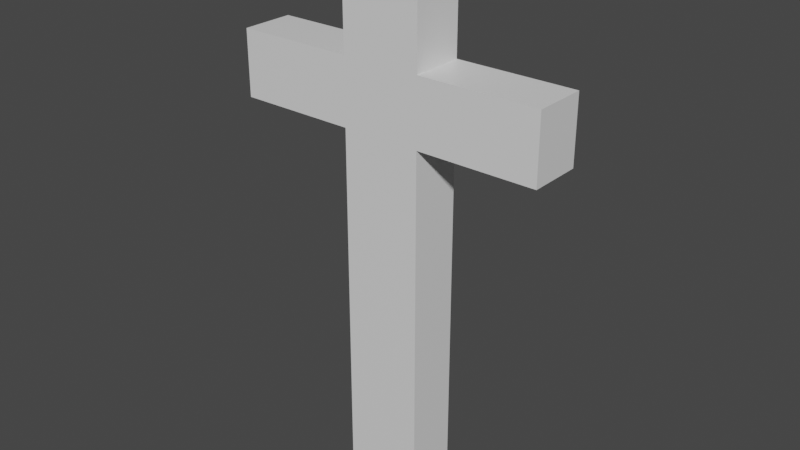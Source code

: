 # Source: cross_.blend  (saved by Blender 2.93.21; exported with 4.5.12 LTS)
import bpy
from mathutils import Matrix  # noqa: F401  (used for matrix-valued properties, if any)

bpy.ops.wm.read_factory_settings(use_empty=True)
scene = bpy.context.scene
scene.name = 'Scene'

# ---- collections
col_collection = bpy.data.collections.new('Collection'); scene.collection.children.link(col_collection)

# ---- materials (node trees are filled in below, after node groups)
mat_material = bpy.data.materials.new('Material')
mat_material.alpha_threshold = 0.0
mat_material.use_transparent_shadow = False
mat_material.line_color = (0.0, 0.0, 0.0, 1.0)

# ---- material node trees
mat_material.use_nodes = True; mat_material.node_tree.nodes.clear()
_N = mat_material.node_tree.nodes; _L = mat_material.node_tree.links
n0 = _N.new('ShaderNodeOutputMaterial'); n0.name = 'Material Output'; n0.location = (300, 300)
n1 = _N.new('ShaderNodeBsdfPrincipled'); n1.name = 'Principled BSDF'; n1.location = (10, 300)
n1.distribution = 'GGX'
n1.subsurface_method = 'BURLEY'
n1.inputs[2].default_value = 0.4
n1.inputs[3].default_value = 1.45
n1.inputs[27].default_value = (0.0, 0.0, 0.0, 1.0)
n1.inputs[28].default_value = 1.0
_L.new(n1.outputs[0], n0.inputs[0])
n0.is_active_output = True

# ---- world
world_world = bpy.data.worlds.new('World'); scene.world = world_world
world_world.use_nodes = True; world_world.node_tree.nodes.clear()
_N = world_world.node_tree.nodes; _L = world_world.node_tree.links
n0 = _N.new('ShaderNodeOutputWorld'); n0.name = 'World Output'; n0.location = (300, 300)
n1 = _N.new('ShaderNodeBackground'); n1.name = 'Background'; n1.location = (10, 300)
n1.inputs[0].default_value = (0.05088, 0.05088, 0.05088, 1.0)
_L.new(n1.outputs[0], n0.inputs[0])
n0.is_active_output = True
world_world.color = (0.05088, 0.05088, 0.05088)
world_world.use_sun_shadow = False
world_world.sun_shadow_jitter_overblur = 0.0

# ---- meshes
me_cube = bpy.data.meshes.new('Cube')
me_cube.from_pydata([(0.75, 0.5, 1.0), (0.75, 0.5, -1.0), (0.75, -0.5, 1.0), (0.75, -0.5, -1.0), (-0.75, 0.5, 1.0), (-0.75, 0.5, -1.0), (-0.75, -0.5, 1.0), (-0.75, -0.5, -1.0), (-3.0, -0.5, 0.35), (-3.0, -0.5, 0.6), (-3.0, 0.5, 0.35), (-3.0, 0.5, 0.6), (-0.75, -0.5, 0.35), (-0.75, -0.5, 0.6), (-0.75, 0.5, 0.35), (-0.75, 0.5, 0.6), (0.75, -0.5, 0.35), (0.75, -0.5, 0.6), (0.75, 0.5, 0.35), (0.75, 0.5, 0.6), (3.0, -0.5, 0.35), (3.0, -0.5, 0.6), (3.0, 0.5, 0.35), (3.0, 0.5, 0.6)], [(0, 1), (7, 6), (2, 3), (4, 5)], [(4, 2, 0), (16, 13, 12), (15, 6, 4), (1, 7, 5), (3, 18, 16), (6, 17, 2), (8, 13, 9), (15, 10, 11), (9, 15, 11), (7, 14, 5), (12, 10, 14), (11, 8, 10), (17, 18, 16), (19, 22, 18), (23, 20, 22), (0, 17, 19), (22, 16, 18), (17, 20, 21), (16, 7, 3), (5, 18, 1), (14, 19, 18), (19, 4, 0), (4, 6, 2), (16, 17, 13), (15, 13, 6), (1, 3, 7), (3, 1, 18), (6, 13, 17), (8, 12, 13), (15, 14, 10), (9, 13, 15), (7, 12, 14), (12, 8, 10), (11, 9, 8), (19, 23, 22), (23, 21, 20), (17, 19, 18), (22, 20, 16), (0, 2, 17), (16, 12, 7), (5, 14, 18), (14, 15, 19), (19, 15, 4), (17, 23, 19), (17, 16, 20), (17, 21, 23)])
_uv = me_cube.uv_layers.new(name='UVMap')
_uv.uv.foreach_set('vector', [0.875, 0.5, 0.625, 0.75, 0.625, 0.5, 0.0, 0.0, 0.0, 0.0, 0.0, 0.0, 0.0, 0.0, 0.875, 0.75, 0.875, 0.5, 0.375, 0.5, 0.125, 0.75, 0.125, 0.5, 0.0, 0.0, 0.0, 0.0, 0.0, 0.0, 0.875, 0.75, 0.0, 0.0, 0.625, 0.75, 0.375, 0.0, 0.0, 0.0, 0.625, 0.0, 0.0, 0.0, 0.375, 0.25, 0.625, 0.25, 0.625, 0.0, 0.0, 0.0, 0.625, 0.25, 0.125, 0.75, 0.0, 0.0, 0.125, 0.5, 0.0, 0.0, 0.375, 0.25, 0.0, 0.0, 0.0, 0.0, 0.0, 0.0, 0.0, 0.0, 0.625, 0.0, 0.375, 0.25, 0.375, 0.0, 0.625, 0.25, 0.375, 0.5, 0.375, 0.25, 0.625, 0.5, 0.375, 0.75, 0.375, 0.5, 0.0, 0.0, 0.0, 0.0, 0.0, 0.0, 0.375, 0.5, 0.125, 0.75, 0.125, 0.5, 0.625, 1.0, 0.375, 0.75, 0.625, 0.75, 0.0, 0.0, 0.125, 0.75, 0.375, 0.75, 0.125, 0.5, 0.0, 0.0, 0.375, 0.5, 0.0, 0.0, 0.0, 0.0, 0.0, 0.0, 0.0, 0.0, 0.875, 0.5, 0.625, 0.5, 0.875, 0.5, 0.875, 0.75, 0.625, 0.75, 0.0, 0.0, 0.0, 0.0, 0.0, 0.0, 0.0, 0.0, 0.0, 0.0, 0.875, 0.75, 0.375, 0.5, 0.375, 0.75, 0.125, 0.75, 0.0, 0.0, 0.0, 0.0, 0.0, 0.0, 0.875, 0.75, 0.0, 0.0, 0.0, 0.0, 0.375, 0.0, 0.0, 0.0, 0.0, 0.0, 0.0, 0.0, 0.0, 0.0, 0.375, 0.25, 0.625, 0.0, 0.0, 0.0, 0.0, 0.0, 0.125, 0.75, 0.0, 0.0, 0.0, 0.0, 0.0, 0.0, 0.375, 0.0, 0.375, 0.25, 0.0, 0.0, 0.0, 0.0, 0.0, 0.0, 0.625, 0.25, 0.625, 0.5, 0.375, 0.5, 0.625, 0.5, 0.625, 0.75, 0.375, 0.75, 0.625, 0.0, 0.625, 0.25, 0.375, 0.25, 0.375, 0.5, 0.375, 0.75, 0.125, 0.75, 0.0, 0.0, 0.0, 0.0, 0.0, 0.0, 0.0, 0.0, 0.0, 0.0, 0.125, 0.75, 0.125, 0.5, 0.0, 0.0, 0.0, 0.0, 0.0, 0.0, 0.0, 0.0, 0.0, 0.0, 0.0, 0.0, 0.0, 0.0, 0.875, 0.5, 0.875, 0.75, 0.625, 0.5, 0.875, 0.5, 0.625, 1.0, 0.375, 1.0, 0.375, 0.75, 0.875, 0.75, 0.625, 0.75, 0.625, 0.5])
me_cube.materials.append(mat_material)
me_cube.use_remesh_preserve_volume = False
me_cube.use_remesh_preserve_attributes = False
me_cube.use_mirror_vertex_groups = False
me_cube.update()

# ---- objects
ob_cube = bpy.data.objects.new('Cube', me_cube)

# ---- transforms, parenting, visibility, modifiers, constraints
ob_cube.location = (0.0, 0.0, 3.0)
ob_cube.scale = (1.0, 1.0, 5.0)
ob_cube.lock_rotations_4d = False
ob_cube.empty_display_type = 'ARROWS'
ob_cube.lineart.crease_threshold = 0.0

# ---- collection membership
col_collection.objects.link(ob_cube)

# ---- scene / render settings (as saved in the file)
scene.frame_start = 1; scene.frame_end = 250; scene.frame_set(150)
scene.render.engine = 'BLENDER_EEVEE_NEXT'
scene.cycles.use_denoising = False
scene.cycles.samples = 128
scene.cycles.sampling_pattern = 'TABULATED_SOBOL'
scene.cycles.use_adaptive_sampling = False
scene.cycles.use_light_tree = False
scene.view_settings.view_transform = 'Filmic'
bpy.context.view_layer.update()

# ---- added for rendering (the .blend has no active camera and no usable light): camera, sun
cam_auto = bpy.data.cameras.new('AutoCamera')
cam_auto.lens = 50.0
cam_auto.sensor_width = 36.0
cam_auto.clip_end = 1000.0
ob_auto_camera = bpy.data.objects.new('AutoCamera', cam_auto)
scene.collection.objects.link(ob_auto_camera)
ob_auto_camera.location = (10.8295, -12.9954, 11.6636)
ob_auto_camera.rotation_euler = (1.09748, -7.21219e-08, 0.694738)
scene.camera = ob_auto_camera
light_auto_sun = bpy.data.lights.new('AutoSun', 'SUN')
light_auto_sun.energy = 3.0
light_auto_sun.angle = 0.0523599
ob_auto_sun = bpy.data.objects.new('AutoSun', light_auto_sun)
scene.collection.objects.link(ob_auto_sun)
ob_auto_sun.rotation_euler = (0.872665, 0.174533, 0.523599)
bpy.context.view_layer.update()
